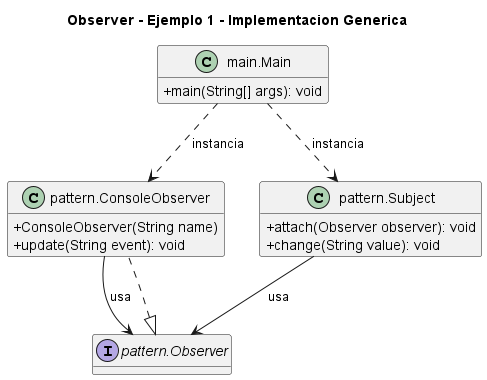

The diagram above was rendered by PlantUML. Its source (embedded in the PNG):
@startuml
title Observer - Ejemplo 1 - Implementacion Generica
skinparam classAttributeIconSize 0
hide empty fields
class "main.Main" as main_Main {
  +main(String[] args): void
}
class "pattern.ConsoleObserver" as pattern_ConsoleObserver {
  +ConsoleObserver(String name)
  +update(String event): void
}
interface "pattern.Observer" as pattern_Observer {
}
class "pattern.Subject" as pattern_Subject {
  +attach(Observer observer): void
  +change(String value): void
}
pattern_Observer <|.. pattern_ConsoleObserver
main_Main ..> pattern_ConsoleObserver : instancia
main_Main ..> pattern_Subject : instancia
pattern_ConsoleObserver --> pattern_Observer : usa
pattern_Subject --> pattern_Observer : usa
@enduml